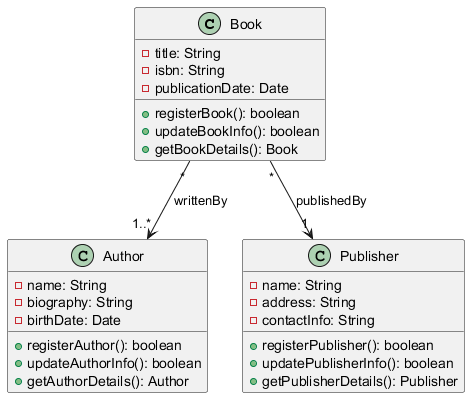

The diagram above was rendered by PlantUML. Its source (embedded in the PNG):
@startuml
class Book {
    - title: String
    - isbn: String
    - publicationDate: Date
    + registerBook(): boolean
    + updateBookInfo(): boolean
    + getBookDetails(): Book
}

class Author {
    - name: String
    - biography: String
    - birthDate: Date
    + registerAuthor(): boolean
    + updateAuthorInfo(): boolean
    + getAuthorDetails(): Author
}

class Publisher {
    - name: String
    - address: String
    - contactInfo: String
    + registerPublisher(): boolean
    + updatePublisherInfo(): boolean
    + getPublisherDetails(): Publisher
}

Book "*" --> "1..*" Author : writtenBy
Book "*" --> "1" Publisher : publishedBy
@enduml